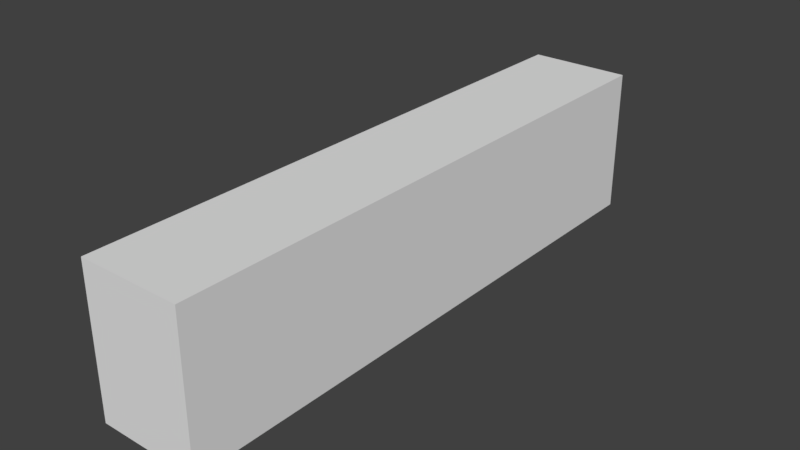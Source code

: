 # Source: track3.blend  (saved by Blender 2.78.0; exported with 4.5.12 LTS)
import bpy
from mathutils import Matrix  # noqa: F401  (used for matrix-valued properties, if any)

bpy.ops.wm.read_factory_settings(use_empty=True)
scene = bpy.context.scene
scene.name = 'Scene'

# ---- collections
col_collection_1 = bpy.data.collections.new('Collection 1'); scene.collection.children.link(col_collection_1)

# ---- world
world_world = bpy.data.worlds.new('World'); scene.world = world_world
world_world.color = (0.05088, 0.05088, 0.05088)
world_world.use_sun_shadow = False
world_world.sun_shadow_jitter_overblur = 0.0
world_world.cycles.sampling_method = 'MANUAL'

# ---- meshes
me_cube_001 = bpy.data.meshes.new('Cube.001')
me_cube_001.from_pydata([(5.177, -1.0, -1.0), (5.177, -1.0, 1.0), (5.177, 1.0, -1.0), (5.177, 1.0, 1.0), (7.177, -1.0, -1.0), (7.177, -1.0, 1.0), (7.177, 1.0, -1.0), (7.177, 1.0, 1.0)], [], [(0, 1, 3, 2), (2, 3, 7, 6), (6, 7, 5, 4), (4, 5, 1, 0), (2, 6, 4, 0), (7, 3, 1, 5)])
me_cube_001.use_remesh_preserve_volume = False
me_cube_001.use_remesh_preserve_attributes = False
me_cube_001.use_mirror_vertex_groups = False
me_cube_001.update()

# ---- objects
ob_cube = bpy.data.objects.new('Cube', me_cube_001)

# ---- transforms, parenting, visibility, modifiers, constraints
ob_cube.location = (-1.0, 0.0, 0.0)
ob_cube.scale = (0.175, 1.0, 0.25)
ob_cube.lineart.crease_threshold = 0.0

# ---- collection membership
col_collection_1.objects.link(ob_cube)

# ---- scene / render settings (as saved in the file)
scene.frame_start = 1; scene.frame_end = 250; scene.frame_set(1)
scene.render.engine = 'BLENDER_EEVEE_NEXT'
scene.render.resolution_percentage = 50
scene.render.dither_intensity = 0.0
scene.cycles.use_denoising = False
scene.cycles.samples = 128
scene.cycles.sampling_pattern = 'TABULATED_SOBOL'
scene.cycles.light_sampling_threshold = 0.0
scene.cycles.use_adaptive_sampling = False
scene.cycles.use_light_tree = False
scene.cycles.blur_glossy = 0.0
scene.cycles.sample_clamp_indirect = 0.0
scene.view_settings.view_transform = 'Standard'
bpy.context.view_layer.update()

# ---- added for rendering (the .blend has no active camera and no usable light): camera, sun
cam_auto = bpy.data.cameras.new('AutoCamera')
cam_auto.lens = 50.0
cam_auto.sensor_width = 36.0
cam_auto.clip_end = 1000.0
ob_auto_camera = bpy.data.objects.new('AutoCamera', cam_auto)
scene.collection.objects.link(ob_auto_camera)
ob_auto_camera.location = (2.01574, -2.32163, 1.54775)
ob_auto_camera.rotation_euler = (1.09748, -7.21219e-08, 0.694738)
scene.camera = ob_auto_camera
light_auto_sun = bpy.data.lights.new('AutoSun', 'SUN')
light_auto_sun.energy = 3.0
light_auto_sun.angle = 0.0523599
ob_auto_sun = bpy.data.objects.new('AutoSun', light_auto_sun)
scene.collection.objects.link(ob_auto_sun)
ob_auto_sun.rotation_euler = (0.872665, 0.174533, 0.523599)
bpy.context.view_layer.update()
